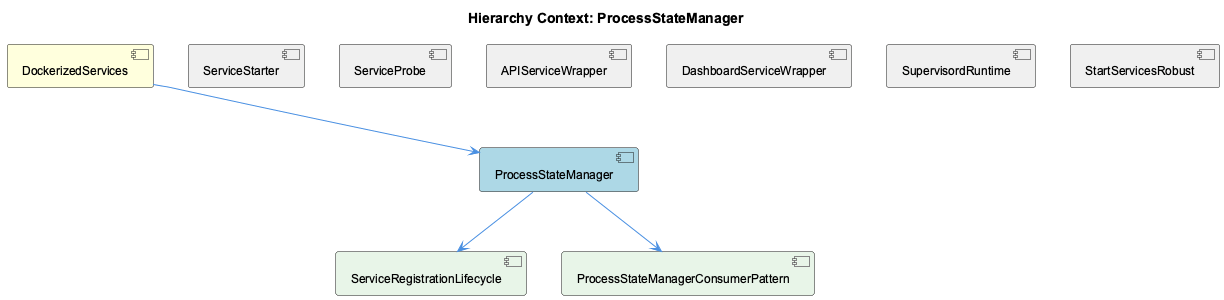

The diagram above was rendered by PlantUML. Its source (embedded in the PNG):
@startuml
!include _standard-style.puml

title Hierarchy Context: ProcessStateManager

[DockerizedServices] as dockerized_services #FFFFDD
[ProcessStateManager] as process_state_manager #LightBlue
[ServiceStarter] as service_starter #F0F0F0
[ServiceProbe] as service_probe #F0F0F0
[APIServiceWrapper] as apiservice_wrapper #F0F0F0
[DashboardServiceWrapper] as dashboard_service_wrapper #F0F0F0
[SupervisordRuntime] as supervisord_runtime #F0F0F0
[StartServicesRobust] as start_services_robust #F0F0F0
[ServiceRegistrationLifecycle] as service_registration_lifecycle #E8F5E8
[ProcessStateManagerConsumerPattern] as process_state_manager_consumer_pattern #E8F5E8

dockerized_services --> process_state_manager
service_starter -[hidden]- process_state_manager
service_probe -[hidden]- process_state_manager
apiservice_wrapper -[hidden]- process_state_manager
dashboard_service_wrapper -[hidden]- process_state_manager
supervisord_runtime -[hidden]- process_state_manager
start_services_robust -[hidden]- process_state_manager
process_state_manager --> service_registration_lifecycle
process_state_manager --> process_state_manager_consumer_pattern

@enduml